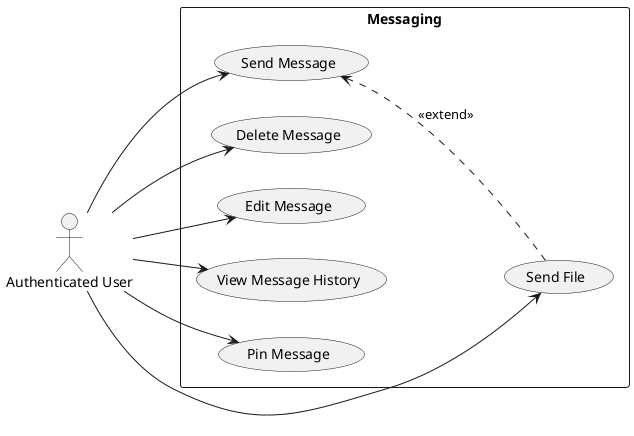

The diagram above was rendered by PlantUML. Its source (embedded in the PNG):
@startuml
left to right direction
actor "Authenticated User" as User

rectangle "Messaging" {
  usecase "Send Message" as UC1
  usecase "Send File" as UC2
  usecase "Delete Message" as UC3
  usecase "Edit Message" as UC4
  usecase "View Message History" as UC5
  usecase "Pin Message" as UC6
}

User --> UC1
User --> UC2
User --> UC3
User --> UC4
User --> UC5
User --> UC6

UC1 <.. UC2 : <<extend>>
@enduml